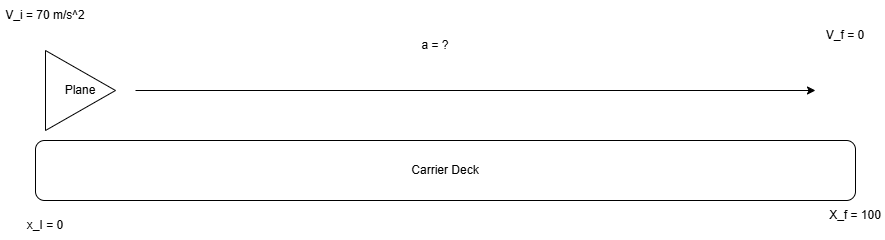

The diagram above was exported from draw.io. Its source (the exported page's mxGraphModel, read from the mxfile embedded in the PNG):
<mxGraphModel dx="1204" dy="1201" grid="1" gridSize="10" guides="1" tooltips="1" connect="1" arrows="1" fold="1" page="1" pageScale="1" pageWidth="850" pageHeight="1100" math="0" shadow="0">
  <root>
    <mxCell id="0" />
    <mxCell id="1" parent="0" />
    <mxCell id="y8nwfCrcpjANQxSKxRi6-1" parent="1" style="triangle;whiteSpace=wrap;html=1;" value="Plane" vertex="1">
      <mxGeometry height="80" width="70" x="930" y="430" as="geometry" />
    </mxCell>
    <mxCell id="y8nwfCrcpjANQxSKxRi6-2" parent="1" style="rounded=1;whiteSpace=wrap;html=1;" value="Carrier Deck" vertex="1">
      <mxGeometry height="60" width="820" x="920" y="520" as="geometry" />
    </mxCell>
    <mxCell id="y8nwfCrcpjANQxSKxRi6-3" parent="1" style="text;html=1;whiteSpace=wrap;strokeColor=none;fillColor=none;align=center;verticalAlign=middle;rounded=0;" value="X_f = 100" vertex="1">
      <mxGeometry height="30" width="60" x="1710" y="580" as="geometry" />
    </mxCell>
    <mxCell id="y8nwfCrcpjANQxSKxRi6-4" parent="1" style="text;html=1;whiteSpace=wrap;strokeColor=none;fillColor=none;align=center;verticalAlign=middle;rounded=0;" value="x_I = 0" vertex="1">
      <mxGeometry height="30" width="60" x="900" y="590" as="geometry" />
    </mxCell>
    <mxCell id="y8nwfCrcpjANQxSKxRi6-5" parent="1" style="text;html=1;whiteSpace=wrap;strokeColor=none;fillColor=none;align=center;verticalAlign=middle;rounded=0;" value="V_i = 70 m/s^2" vertex="1">
      <mxGeometry height="30" width="90" x="885" y="380" as="geometry" />
    </mxCell>
    <mxCell id="y8nwfCrcpjANQxSKxRi6-6" parent="1" style="text;html=1;whiteSpace=wrap;strokeColor=none;fillColor=none;align=center;verticalAlign=middle;rounded=0;" value="V_f = 0" vertex="1">
      <mxGeometry height="30" width="60" x="1700" y="400" as="geometry" />
    </mxCell>
    <mxCell id="y8nwfCrcpjANQxSKxRi6-7" edge="1" parent="1" style="endArrow=classic;html=1;rounded=0;" value="">
      <mxGeometry height="50" relative="1" width="50" as="geometry">
        <mxPoint x="1020" y="470" as="sourcePoint" />
        <mxPoint x="1700" y="470" as="targetPoint" />
      </mxGeometry>
    </mxCell>
    <mxCell id="y8nwfCrcpjANQxSKxRi6-8" parent="1" style="text;html=1;whiteSpace=wrap;strokeColor=none;fillColor=none;align=center;verticalAlign=middle;rounded=0;" value="a = ?" vertex="1">
      <mxGeometry height="30" width="60" x="1290" y="410" as="geometry" />
    </mxCell>
  </root>
</mxGraphModel>